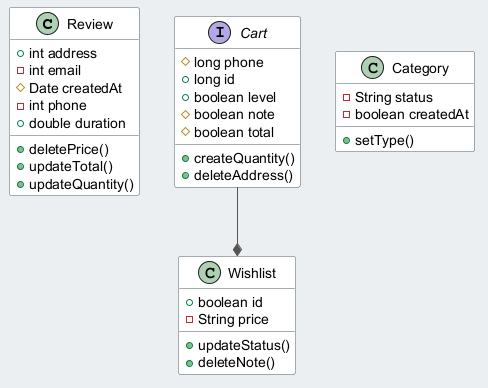

The diagram above was rendered by PlantUML. Its source (embedded in the PNG):
@startuml
skinparam backgroundColor #ECEFF1
skinparam classBackgroundColor #FFFFFF
skinparam classBorderColor #455A64
skinparam ArrowColor #555555
class Review {
  +int address
  -int email
  #Date createdAt
  -int phone
  +double duration
  +deletePrice()
  +updateTotal()
  +updateQuantity()
}
class Wishlist {
  +boolean id
  -String price
  +updateStatus()
  +deleteNote()
}
class Category {
  -String status
  -boolean createdAt
  +setType()
}
interface Cart {
  #long phone
  +long id
  +boolean level
  #boolean note
  #boolean total
  +createQuantity()
  +deleteAddress()
}
Cart --* Wishlist
@enduml